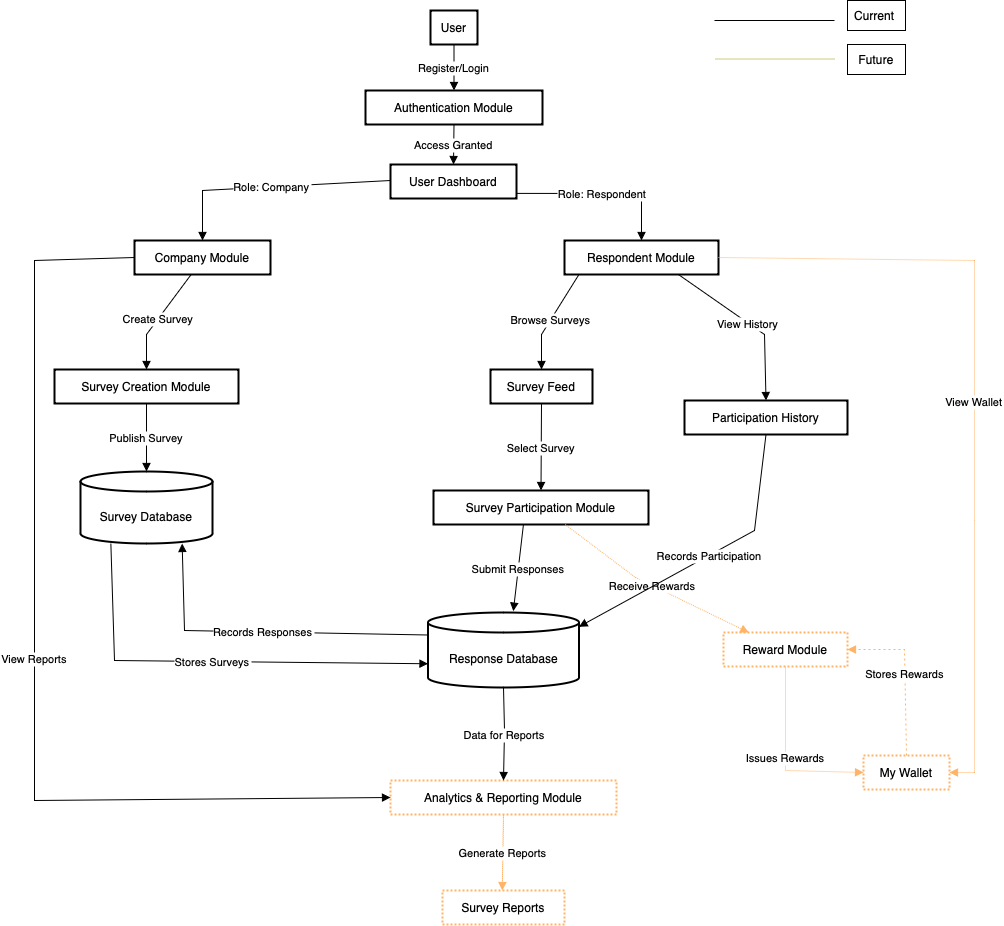

The diagram above was exported from draw.io. Its source (the exported page's mxGraphModel, read from the mxfile embedded in the PNG):
<mxGraphModel dx="2267" dy="844" grid="1" gridSize="10" guides="1" tooltips="1" connect="1" arrows="1" fold="1" page="1" pageScale="1" pageWidth="827" pageHeight="1169" math="0" shadow="0">
  <root>
    <mxCell id="WIyWlLk6GJQsqaUBKTNV-0" />
    <mxCell id="WIyWlLk6GJQsqaUBKTNV-1" parent="WIyWlLk6GJQsqaUBKTNV-0" />
    <mxCell id="9XuzNd1vSmCVgGemC0Uc-0" value="User" style="whiteSpace=wrap;strokeWidth=2;" parent="WIyWlLk6GJQsqaUBKTNV-1" vertex="1">
      <mxGeometry x="396" y="70" width="47" height="34" as="geometry" />
    </mxCell>
    <mxCell id="9XuzNd1vSmCVgGemC0Uc-1" value="Authentication Module" style="whiteSpace=wrap;strokeWidth=2;" parent="WIyWlLk6GJQsqaUBKTNV-1" vertex="1">
      <mxGeometry x="331" y="150" width="177" height="34" as="geometry" />
    </mxCell>
    <mxCell id="9XuzNd1vSmCVgGemC0Uc-2" value="User Dashboard" style="whiteSpace=wrap;strokeWidth=2;" parent="WIyWlLk6GJQsqaUBKTNV-1" vertex="1">
      <mxGeometry x="356" y="224" width="126" height="34" as="geometry" />
    </mxCell>
    <mxCell id="9XuzNd1vSmCVgGemC0Uc-3" value="Company Module" style="whiteSpace=wrap;strokeWidth=2;" parent="WIyWlLk6GJQsqaUBKTNV-1" vertex="1">
      <mxGeometry x="100" y="300" width="136" height="34" as="geometry" />
    </mxCell>
    <mxCell id="9XuzNd1vSmCVgGemC0Uc-4" value="Survey Creation Module" style="whiteSpace=wrap;strokeWidth=2;" parent="WIyWlLk6GJQsqaUBKTNV-1" vertex="1">
      <mxGeometry x="20" y="429" width="184" height="34" as="geometry" />
    </mxCell>
    <mxCell id="9XuzNd1vSmCVgGemC0Uc-5" value="Survey Database" style="shape=cylinder3;boundedLbl=1;backgroundOutline=1;size=10;strokeWidth=2;whiteSpace=wrap;" parent="WIyWlLk6GJQsqaUBKTNV-1" vertex="1">
      <mxGeometry x="46" y="531" width="132" height="72" as="geometry" />
    </mxCell>
    <mxCell id="9XuzNd1vSmCVgGemC0Uc-6" value="Analytics &amp; Reporting Module" style="whiteSpace=wrap;strokeWidth=2;dashed=1;dashPattern=1 1;strokeColor=#FFB366;" parent="WIyWlLk6GJQsqaUBKTNV-1" vertex="1">
      <mxGeometry x="356" y="840" width="226" height="34" as="geometry" />
    </mxCell>
    <mxCell id="9XuzNd1vSmCVgGemC0Uc-7" value="Survey Reports" style="whiteSpace=wrap;strokeWidth=2;dashed=1;dashPattern=1 1;strokeColor=#FFB366;" parent="WIyWlLk6GJQsqaUBKTNV-1" vertex="1">
      <mxGeometry x="408" y="950" width="122" height="34" as="geometry" />
    </mxCell>
    <mxCell id="9XuzNd1vSmCVgGemC0Uc-8" value="Respondent Module" style="whiteSpace=wrap;strokeWidth=2;" parent="WIyWlLk6GJQsqaUBKTNV-1" vertex="1">
      <mxGeometry x="530" y="300" width="154" height="34" as="geometry" />
    </mxCell>
    <mxCell id="9XuzNd1vSmCVgGemC0Uc-9" value="Survey Feed" style="whiteSpace=wrap;strokeWidth=2;" parent="WIyWlLk6GJQsqaUBKTNV-1" vertex="1">
      <mxGeometry x="456" y="429" width="102" height="34" as="geometry" />
    </mxCell>
    <mxCell id="9XuzNd1vSmCVgGemC0Uc-10" value="Survey Participation Module" style="whiteSpace=wrap;strokeWidth=2;" parent="WIyWlLk6GJQsqaUBKTNV-1" vertex="1">
      <mxGeometry x="399" y="550" width="215" height="34" as="geometry" />
    </mxCell>
    <mxCell id="9XuzNd1vSmCVgGemC0Uc-11" value="Response Database" style="shape=cylinder3;boundedLbl=1;backgroundOutline=1;size=10;strokeWidth=2;whiteSpace=wrap;" parent="WIyWlLk6GJQsqaUBKTNV-1" vertex="1">
      <mxGeometry x="393.5" y="672" width="151" height="75" as="geometry" />
    </mxCell>
    <mxCell id="9XuzNd1vSmCVgGemC0Uc-12" value="Reward Module" style="whiteSpace=wrap;strokeWidth=2;dashed=1;dashPattern=1 1;strokeColor=#FFB366;" parent="WIyWlLk6GJQsqaUBKTNV-1" vertex="1">
      <mxGeometry x="689" y="692" width="124" height="34" as="geometry" />
    </mxCell>
    <mxCell id="9XuzNd1vSmCVgGemC0Uc-13" value="Participation History" style="whiteSpace=wrap;strokeWidth=2;" parent="WIyWlLk6GJQsqaUBKTNV-1" vertex="1">
      <mxGeometry x="650" y="460" width="163" height="34" as="geometry" />
    </mxCell>
    <mxCell id="9XuzNd1vSmCVgGemC0Uc-14" value="My Wallet" style="whiteSpace=wrap;strokeWidth=2;dashed=1;dashPattern=1 1;strokeColor=#FFB366;" parent="WIyWlLk6GJQsqaUBKTNV-1" vertex="1">
      <mxGeometry x="829" y="815" width="86" height="34" as="geometry" />
    </mxCell>
    <mxCell id="9XuzNd1vSmCVgGemC0Uc-19" value="Register/Login" style="curved=1;startArrow=none;endArrow=block;exitX=0.5;exitY=0.99;entryX=0.5;entryY=0.01;rounded=0;" parent="WIyWlLk6GJQsqaUBKTNV-1" source="9XuzNd1vSmCVgGemC0Uc-0" target="9XuzNd1vSmCVgGemC0Uc-1" edge="1">
      <mxGeometry relative="1" as="geometry">
        <Array as="points" />
      </mxGeometry>
    </mxCell>
    <mxCell id="9XuzNd1vSmCVgGemC0Uc-20" value="Access Granted" style="curved=1;startArrow=none;endArrow=block;exitX=0.5;exitY=0.99;entryX=0.5;entryY=0.01;rounded=0;" parent="WIyWlLk6GJQsqaUBKTNV-1" source="9XuzNd1vSmCVgGemC0Uc-1" target="9XuzNd1vSmCVgGemC0Uc-2" edge="1">
      <mxGeometry relative="1" as="geometry">
        <Array as="points" />
      </mxGeometry>
    </mxCell>
    <mxCell id="9XuzNd1vSmCVgGemC0Uc-21" value="Role: Company" style="curved=0;startArrow=none;endArrow=block;exitX=0;exitY=0.85;entryX=0.5;entryY=0;rounded=0;entryDx=0;entryDy=0;" parent="WIyWlLk6GJQsqaUBKTNV-1" target="9XuzNd1vSmCVgGemC0Uc-3" edge="1">
      <mxGeometry relative="1" as="geometry">
        <Array as="points">
          <mxPoint x="168" y="250" />
        </Array>
        <mxPoint x="355.9999999999998" y="239.99999999999986" as="sourcePoint" />
        <mxPoint x="148" y="314.1" as="targetPoint" />
      </mxGeometry>
    </mxCell>
    <mxCell id="9XuzNd1vSmCVgGemC0Uc-22" value="Create Survey" style="curved=0;startArrow=none;endArrow=block;exitX=0.42;exitY=0.98;entryX=0.5;entryY=-0.01;rounded=0;" parent="WIyWlLk6GJQsqaUBKTNV-1" source="9XuzNd1vSmCVgGemC0Uc-3" target="9XuzNd1vSmCVgGemC0Uc-4" edge="1">
      <mxGeometry relative="1" as="geometry">
        <Array as="points">
          <mxPoint x="112" y="394" />
        </Array>
      </mxGeometry>
    </mxCell>
    <mxCell id="9XuzNd1vSmCVgGemC0Uc-23" value="Publish Survey" style="curved=0;startArrow=none;endArrow=block;exitX=0.5;exitY=0.98;entryX=0.5;entryY=0;rounded=0;" parent="WIyWlLk6GJQsqaUBKTNV-1" source="9XuzNd1vSmCVgGemC0Uc-4" target="9XuzNd1vSmCVgGemC0Uc-5" edge="1">
      <mxGeometry relative="1" as="geometry">
        <Array as="points" />
      </mxGeometry>
    </mxCell>
    <mxCell id="9XuzNd1vSmCVgGemC0Uc-24" value="View Reports" style="curved=0;startArrow=none;endArrow=block;exitX=0;exitY=0.5;entryX=0;entryY=0.5;rounded=0;exitDx=0;exitDy=0;entryDx=0;entryDy=0;" parent="WIyWlLk6GJQsqaUBKTNV-1" source="9XuzNd1vSmCVgGemC0Uc-3" target="9XuzNd1vSmCVgGemC0Uc-6" edge="1">
      <mxGeometry relative="1" as="geometry">
        <Array as="points">
          <mxPoint y="320" />
          <mxPoint y="410" />
          <mxPoint y="860" />
        </Array>
      </mxGeometry>
    </mxCell>
    <mxCell id="9XuzNd1vSmCVgGemC0Uc-25" value="Generate Reports" style="curved=1;startArrow=none;endArrow=block;exitX=0.5;exitY=0.99;entryX=0.49;entryY=0;rounded=0;dashed=1;dashPattern=1 1;strokeColor=#FFB366;" parent="WIyWlLk6GJQsqaUBKTNV-1" source="9XuzNd1vSmCVgGemC0Uc-6" target="9XuzNd1vSmCVgGemC0Uc-7" edge="1">
      <mxGeometry relative="1" as="geometry">
        <Array as="points" />
      </mxGeometry>
    </mxCell>
    <mxCell id="9XuzNd1vSmCVgGemC0Uc-26" value="Role: Respondent" style="curved=0;startArrow=none;endArrow=block;exitX=1;exitY=0.85;entryX=0.5;entryY=-0.01;rounded=0;" parent="WIyWlLk6GJQsqaUBKTNV-1" source="9XuzNd1vSmCVgGemC0Uc-2" target="9XuzNd1vSmCVgGemC0Uc-8" edge="1">
      <mxGeometry relative="1" as="geometry">
        <Array as="points">
          <mxPoint x="607" y="253" />
        </Array>
      </mxGeometry>
    </mxCell>
    <mxCell id="9XuzNd1vSmCVgGemC0Uc-27" value="Browse Surveys" style="curved=0;startArrow=none;endArrow=block;exitX=0.11;exitY=0.98;entryX=0.5;entryY=-0.01;rounded=0;" parent="WIyWlLk6GJQsqaUBKTNV-1" source="9XuzNd1vSmCVgGemC0Uc-8" target="9XuzNd1vSmCVgGemC0Uc-9" edge="1">
      <mxGeometry relative="1" as="geometry">
        <Array as="points">
          <mxPoint x="507" y="394" />
        </Array>
      </mxGeometry>
    </mxCell>
    <mxCell id="9XuzNd1vSmCVgGemC0Uc-28" value="Select Survey" style="curved=0;startArrow=none;endArrow=block;exitX=0.5;exitY=0.98;entryX=0.5;entryY=0.01;rounded=0;" parent="WIyWlLk6GJQsqaUBKTNV-1" source="9XuzNd1vSmCVgGemC0Uc-9" target="9XuzNd1vSmCVgGemC0Uc-10" edge="1">
      <mxGeometry relative="1" as="geometry">
        <Array as="points" />
      </mxGeometry>
    </mxCell>
    <mxCell id="9XuzNd1vSmCVgGemC0Uc-29" value="Submit Responses" style="curved=0;startArrow=none;endArrow=block;exitX=0.42;exitY=0.99;entryX=0.565;entryY=-0.018;rounded=0;entryDx=0;entryDy=0;entryPerimeter=0;" parent="WIyWlLk6GJQsqaUBKTNV-1" source="9XuzNd1vSmCVgGemC0Uc-10" target="9XuzNd1vSmCVgGemC0Uc-11" edge="1">
      <mxGeometry relative="1" as="geometry">
        <Array as="points" />
      </mxGeometry>
    </mxCell>
    <mxCell id="9XuzNd1vSmCVgGemC0Uc-30" value="Receive Rewards" style="curved=0;startArrow=none;endArrow=block;exitX=0.61;exitY=0.99;entryX=0.21;entryY=0.01;rounded=0;dashed=1;dashPattern=1 1;strokeColor=#FFB366;" parent="WIyWlLk6GJQsqaUBKTNV-1" source="9XuzNd1vSmCVgGemC0Uc-10" target="9XuzNd1vSmCVgGemC0Uc-12" edge="1">
      <mxGeometry relative="1" as="geometry">
        <Array as="points">
          <mxPoint x="601" y="637" />
        </Array>
      </mxGeometry>
    </mxCell>
    <mxCell id="9XuzNd1vSmCVgGemC0Uc-31" value="View History" style="curved=0;startArrow=none;endArrow=block;exitX=0.73;exitY=0.98;entryX=0.5;entryY=0.01;rounded=0;" parent="WIyWlLk6GJQsqaUBKTNV-1" source="9XuzNd1vSmCVgGemC0Uc-8" target="9XuzNd1vSmCVgGemC0Uc-13" edge="1">
      <mxGeometry relative="1" as="geometry">
        <Array as="points">
          <mxPoint x="730" y="394" />
        </Array>
      </mxGeometry>
    </mxCell>
    <mxCell id="9XuzNd1vSmCVgGemC0Uc-32" value="View Wallet" style="curved=0;startArrow=none;endArrow=block;exitX=1;exitY=0.5;entryX=1;entryY=0.5;rounded=0;entryDx=0;entryDy=0;exitDx=0;exitDy=0;dashed=1;dashPattern=1 1;strokeColor=#FFB366;" parent="WIyWlLk6GJQsqaUBKTNV-1" source="9XuzNd1vSmCVgGemC0Uc-8" target="9XuzNd1vSmCVgGemC0Uc-14" edge="1">
      <mxGeometry relative="1" as="geometry">
        <Array as="points">
          <mxPoint x="940" y="320" />
          <mxPoint x="940" y="580" />
          <mxPoint x="940" y="832" />
        </Array>
      </mxGeometry>
    </mxCell>
    <mxCell id="9XuzNd1vSmCVgGemC0Uc-36" value="Stores Surveys" style="curved=0;startArrow=none;endArrow=block;exitX=0.23;exitY=1;entryX=0;entryY=0;rounded=0;entryDx=0;entryDy=51.25;entryPerimeter=0;" parent="WIyWlLk6GJQsqaUBKTNV-1" source="9XuzNd1vSmCVgGemC0Uc-5" target="9XuzNd1vSmCVgGemC0Uc-11" edge="1">
      <mxGeometry relative="1" as="geometry">
        <Array as="points">
          <mxPoint x="80" y="720" />
        </Array>
      </mxGeometry>
    </mxCell>
    <mxCell id="9XuzNd1vSmCVgGemC0Uc-37" value="Records Responses" style="curved=0;startArrow=none;endArrow=block;exitX=0;exitY=0.3;entryX=0.77;entryY=1;rounded=0;" parent="WIyWlLk6GJQsqaUBKTNV-1" source="9XuzNd1vSmCVgGemC0Uc-11" target="9XuzNd1vSmCVgGemC0Uc-5" edge="1">
      <mxGeometry relative="1" as="geometry">
        <Array as="points">
          <mxPoint x="150" y="690" />
        </Array>
      </mxGeometry>
    </mxCell>
    <mxCell id="9XuzNd1vSmCVgGemC0Uc-38" value="Issues Rewards" style="curved=0;dashed=1;dashPattern=1 1;startArrow=none;endArrow=block;exitX=0.5;exitY=1;entryX=0;entryY=0.5;rounded=0;entryDx=0;entryDy=0;strokeColor=#FFB366;" parent="WIyWlLk6GJQsqaUBKTNV-1" source="9XuzNd1vSmCVgGemC0Uc-12" target="9XuzNd1vSmCVgGemC0Uc-14" edge="1">
      <mxGeometry relative="1" as="geometry">
        <Array as="points">
          <mxPoint x="751" y="830" />
        </Array>
      </mxGeometry>
    </mxCell>
    <mxCell id="9XuzNd1vSmCVgGemC0Uc-39" value="Data for Reports" style="curved=0;startArrow=none;endArrow=block;exitX=0.5;exitY=0.99;entryX=0.5;entryY=0;rounded=0;entryDx=0;entryDy=0;" parent="WIyWlLk6GJQsqaUBKTNV-1" source="9XuzNd1vSmCVgGemC0Uc-11" target="9XuzNd1vSmCVgGemC0Uc-6" edge="1">
      <mxGeometry relative="1" as="geometry">
        <Array as="points">
          <mxPoint x="470" y="790" />
        </Array>
      </mxGeometry>
    </mxCell>
    <mxCell id="9XuzNd1vSmCVgGemC0Uc-40" value="Records Participation" style="curved=0;startArrow=none;endArrow=block;exitX=0.5;exitY=0.99;entryX=1;entryY=0.19;rounded=0;" parent="WIyWlLk6GJQsqaUBKTNV-1" source="9XuzNd1vSmCVgGemC0Uc-13" target="9XuzNd1vSmCVgGemC0Uc-11" edge="1">
      <mxGeometry relative="1" as="geometry">
        <Array as="points">
          <mxPoint x="720" y="590" />
        </Array>
      </mxGeometry>
    </mxCell>
    <mxCell id="9XuzNd1vSmCVgGemC0Uc-41" value="Stores Rewards" style="curved=0;dashed=1;dashPattern=2 3;startArrow=none;endArrow=block;exitX=0.5;exitY=0;entryX=1;entryY=0.5;rounded=0;entryDx=0;entryDy=0;exitDx=0;exitDy=0;strokeColor=#FFB366;" parent="WIyWlLk6GJQsqaUBKTNV-1" source="9XuzNd1vSmCVgGemC0Uc-14" target="9XuzNd1vSmCVgGemC0Uc-12" edge="1">
      <mxGeometry relative="1" as="geometry">
        <Array as="points">
          <mxPoint x="870" y="709" />
        </Array>
      </mxGeometry>
    </mxCell>
    <mxCell id="9XuzNd1vSmCVgGemC0Uc-45" value="" style="endArrow=none;html=1;rounded=0;" parent="WIyWlLk6GJQsqaUBKTNV-1" edge="1">
      <mxGeometry width="50" height="50" relative="1" as="geometry">
        <mxPoint x="800" y="80" as="sourcePoint" />
        <mxPoint x="680" y="80" as="targetPoint" />
      </mxGeometry>
    </mxCell>
    <mxCell id="9XuzNd1vSmCVgGemC0Uc-47" value="Current&amp;nbsp;" style="rounded=0;whiteSpace=wrap;html=1;" parent="WIyWlLk6GJQsqaUBKTNV-1" vertex="1">
      <mxGeometry x="813" y="60" width="58" height="30" as="geometry" />
    </mxCell>
    <mxCell id="9XuzNd1vSmCVgGemC0Uc-48" value="Future" style="rounded=0;whiteSpace=wrap;html=1;" parent="WIyWlLk6GJQsqaUBKTNV-1" vertex="1">
      <mxGeometry x="813" y="104" width="58" height="30" as="geometry" />
    </mxCell>
    <mxCell id="9XuzNd1vSmCVgGemC0Uc-49" value="" style="endArrow=none;html=1;rounded=0;dashed=1;dashPattern=1 1;strokeColor=#999900;" parent="WIyWlLk6GJQsqaUBKTNV-1" edge="1">
      <mxGeometry width="50" height="50" relative="1" as="geometry">
        <mxPoint x="800" y="118.5" as="sourcePoint" />
        <mxPoint x="680" y="118.5" as="targetPoint" />
      </mxGeometry>
    </mxCell>
  </root>
</mxGraphModel>